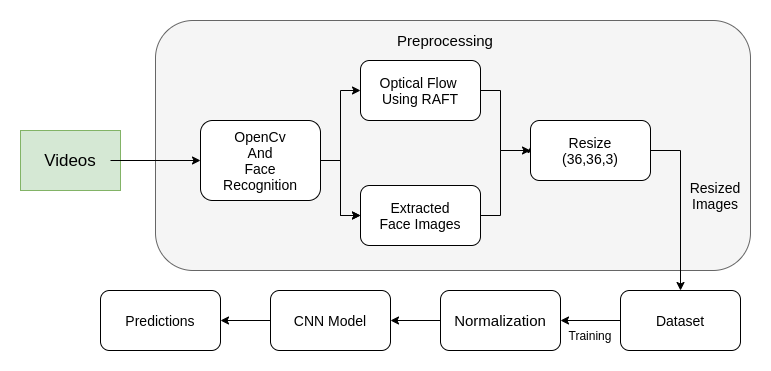

The diagram above was exported from draw.io. Its source (the exported page's mxGraphModel, read from the mxfile embedded in the PNG):
<mxGraphModel dx="1350" dy="774" grid="1" gridSize="10" guides="1" tooltips="1" connect="1" arrows="1" fold="1" page="1" pageScale="1" pageWidth="827" pageHeight="1169" math="0" shadow="0">
  <root>
    <mxCell id="0" />
    <mxCell id="1" parent="0" />
    <mxCell id="xKQH7Rs3XyN0A6rbtdMO-2" value="" style="rounded=0;whiteSpace=wrap;html=1;fillColor=#d5e8d4;strokeColor=#82b366;" vertex="1" parent="1">
      <mxGeometry x="20" y="290" width="100" height="60" as="geometry" />
    </mxCell>
    <mxCell id="xKQH7Rs3XyN0A6rbtdMO-3" value="&lt;font style=&quot;font-size: 17px&quot;&gt;Videos&lt;/font&gt;" style="text;html=1;strokeColor=none;fillColor=none;align=center;verticalAlign=middle;whiteSpace=wrap;rounded=0;" vertex="1" parent="1">
      <mxGeometry x="30" y="300" width="80" height="40" as="geometry" />
    </mxCell>
    <mxCell id="xKQH7Rs3XyN0A6rbtdMO-4" value="" style="rounded=1;whiteSpace=wrap;html=1;fillColor=#f5f5f5;strokeColor=#666666;fontColor=#333333;" vertex="1" parent="1">
      <mxGeometry x="155" y="180" width="595" height="250" as="geometry" />
    </mxCell>
    <mxCell id="xKQH7Rs3XyN0A6rbtdMO-5" value="&lt;font style=&quot;font-size: 15px&quot;&gt;Preprocessing&lt;/font&gt;" style="text;html=1;strokeColor=none;fillColor=none;align=center;verticalAlign=middle;whiteSpace=wrap;rounded=0;" vertex="1" parent="1">
      <mxGeometry x="380" y="190" width="130" height="20" as="geometry" />
    </mxCell>
    <mxCell id="xKQH7Rs3XyN0A6rbtdMO-16" value="" style="edgeStyle=orthogonalEdgeStyle;rounded=0;orthogonalLoop=1;jettySize=auto;html=1;" edge="1" parent="1" source="xKQH7Rs3XyN0A6rbtdMO-8" target="xKQH7Rs3XyN0A6rbtdMO-11">
      <mxGeometry relative="1" as="geometry" />
    </mxCell>
    <mxCell id="xKQH7Rs3XyN0A6rbtdMO-8" value="" style="rounded=1;whiteSpace=wrap;html=1;" vertex="1" parent="1">
      <mxGeometry x="200" y="280" width="120" height="80" as="geometry" />
    </mxCell>
    <mxCell id="xKQH7Rs3XyN0A6rbtdMO-9" style="edgeStyle=orthogonalEdgeStyle;rounded=0;orthogonalLoop=1;jettySize=auto;html=1;" edge="1" parent="1" source="xKQH7Rs3XyN0A6rbtdMO-3" target="xKQH7Rs3XyN0A6rbtdMO-8">
      <mxGeometry relative="1" as="geometry" />
    </mxCell>
    <mxCell id="xKQH7Rs3XyN0A6rbtdMO-13" style="edgeStyle=orthogonalEdgeStyle;rounded=0;orthogonalLoop=1;jettySize=auto;html=1;entryX=0;entryY=0.5;entryDx=0;entryDy=0;" edge="1" parent="1" target="xKQH7Rs3XyN0A6rbtdMO-12">
      <mxGeometry relative="1" as="geometry">
        <mxPoint x="330" y="320" as="sourcePoint" />
        <Array as="points">
          <mxPoint x="340" y="320" />
          <mxPoint x="340" y="250" />
        </Array>
      </mxGeometry>
    </mxCell>
    <mxCell id="xKQH7Rs3XyN0A6rbtdMO-14" style="edgeStyle=orthogonalEdgeStyle;rounded=0;orthogonalLoop=1;jettySize=auto;html=1;entryX=0;entryY=0.5;entryDx=0;entryDy=0;" edge="1" parent="1" target="xKQH7Rs3XyN0A6rbtdMO-11">
      <mxGeometry relative="1" as="geometry">
        <mxPoint x="320" y="320" as="sourcePoint" />
      </mxGeometry>
    </mxCell>
    <mxCell id="xKQH7Rs3XyN0A6rbtdMO-23" value="" style="edgeStyle=orthogonalEdgeStyle;rounded=0;orthogonalLoop=1;jettySize=auto;html=1;" edge="1" parent="1" source="xKQH7Rs3XyN0A6rbtdMO-11" target="xKQH7Rs3XyN0A6rbtdMO-20">
      <mxGeometry relative="1" as="geometry">
        <Array as="points">
          <mxPoint x="500" y="375" />
          <mxPoint x="500" y="310" />
        </Array>
      </mxGeometry>
    </mxCell>
    <mxCell id="xKQH7Rs3XyN0A6rbtdMO-11" value="" style="rounded=1;whiteSpace=wrap;html=1;" vertex="1" parent="1">
      <mxGeometry x="360" y="345" width="120" height="60" as="geometry" />
    </mxCell>
    <mxCell id="xKQH7Rs3XyN0A6rbtdMO-22" style="edgeStyle=orthogonalEdgeStyle;rounded=0;orthogonalLoop=1;jettySize=auto;html=1;entryX=0.008;entryY=0.4;entryDx=0;entryDy=0;entryPerimeter=0;" edge="1" parent="1" source="xKQH7Rs3XyN0A6rbtdMO-12" target="xKQH7Rs3XyN0A6rbtdMO-20">
      <mxGeometry relative="1" as="geometry">
        <Array as="points">
          <mxPoint x="500" y="250" />
          <mxPoint x="500" y="310" />
          <mxPoint x="531" y="310" />
        </Array>
      </mxGeometry>
    </mxCell>
    <mxCell id="xKQH7Rs3XyN0A6rbtdMO-12" value="" style="rounded=1;whiteSpace=wrap;html=1;" vertex="1" parent="1">
      <mxGeometry x="360" y="220" width="120" height="60" as="geometry" />
    </mxCell>
    <mxCell id="xKQH7Rs3XyN0A6rbtdMO-17" value="&lt;font style=&quot;font-size: 14px&quot;&gt;OpenCv&lt;br&gt;And&lt;br&gt;Face Recognition&lt;/font&gt;" style="text;html=1;strokeColor=none;fillColor=none;align=center;verticalAlign=middle;whiteSpace=wrap;rounded=0;" vertex="1" parent="1">
      <mxGeometry x="215" y="280" width="90" height="80" as="geometry" />
    </mxCell>
    <mxCell id="xKQH7Rs3XyN0A6rbtdMO-18" value="&lt;font style=&quot;font-size: 14px&quot;&gt;Optical Flow&amp;nbsp; Using RAFT&lt;/font&gt;" style="text;html=1;strokeColor=none;fillColor=none;align=center;verticalAlign=middle;whiteSpace=wrap;rounded=0;" vertex="1" parent="1">
      <mxGeometry x="373" y="235" width="94" height="30" as="geometry" />
    </mxCell>
    <mxCell id="xKQH7Rs3XyN0A6rbtdMO-19" value="&lt;font style=&quot;font-size: 14px&quot;&gt;Extracted Face Images&lt;/font&gt;" style="text;html=1;strokeColor=none;fillColor=none;align=center;verticalAlign=middle;whiteSpace=wrap;rounded=0;" vertex="1" parent="1">
      <mxGeometry x="375" y="352.5" width="90" height="45" as="geometry" />
    </mxCell>
    <mxCell id="xKQH7Rs3XyN0A6rbtdMO-24" style="edgeStyle=orthogonalEdgeStyle;rounded=0;orthogonalLoop=1;jettySize=auto;html=1;" edge="1" parent="1" source="xKQH7Rs3XyN0A6rbtdMO-20" target="xKQH7Rs3XyN0A6rbtdMO-25">
      <mxGeometry relative="1" as="geometry">
        <mxPoint x="680" y="470" as="targetPoint" />
        <Array as="points">
          <mxPoint x="680" y="310" />
        </Array>
      </mxGeometry>
    </mxCell>
    <mxCell id="xKQH7Rs3XyN0A6rbtdMO-20" value="" style="rounded=1;whiteSpace=wrap;html=1;" vertex="1" parent="1">
      <mxGeometry x="530" y="280" width="120" height="60" as="geometry" />
    </mxCell>
    <mxCell id="xKQH7Rs3XyN0A6rbtdMO-21" value="&lt;font style=&quot;font-size: 14px&quot;&gt;Resize&lt;br&gt;(36,36,3)&lt;/font&gt;" style="text;html=1;strokeColor=none;fillColor=none;align=center;verticalAlign=middle;whiteSpace=wrap;rounded=0;" vertex="1" parent="1">
      <mxGeometry x="550" y="290" width="80" height="40" as="geometry" />
    </mxCell>
    <mxCell id="xKQH7Rs3XyN0A6rbtdMO-31" value="" style="edgeStyle=orthogonalEdgeStyle;rounded=0;orthogonalLoop=1;jettySize=auto;html=1;" edge="1" parent="1" source="xKQH7Rs3XyN0A6rbtdMO-25" target="xKQH7Rs3XyN0A6rbtdMO-30">
      <mxGeometry relative="1" as="geometry" />
    </mxCell>
    <mxCell id="xKQH7Rs3XyN0A6rbtdMO-25" value="" style="rounded=1;whiteSpace=wrap;html=1;" vertex="1" parent="1">
      <mxGeometry x="620" y="450" width="120" height="60" as="geometry" />
    </mxCell>
    <mxCell id="xKQH7Rs3XyN0A6rbtdMO-28" value="&lt;font style=&quot;font-size: 14px&quot;&gt;Dataset&lt;/font&gt;" style="text;html=1;strokeColor=none;fillColor=none;align=center;verticalAlign=middle;whiteSpace=wrap;rounded=0;" vertex="1" parent="1">
      <mxGeometry x="640" y="460" width="80" height="40" as="geometry" />
    </mxCell>
    <mxCell id="xKQH7Rs3XyN0A6rbtdMO-30" value="" style="rounded=1;whiteSpace=wrap;html=1;" vertex="1" parent="1">
      <mxGeometry x="440" y="450" width="120" height="60" as="geometry" />
    </mxCell>
    <mxCell id="xKQH7Rs3XyN0A6rbtdMO-34" value="" style="edgeStyle=orthogonalEdgeStyle;rounded=0;orthogonalLoop=1;jettySize=auto;html=1;" edge="1" parent="1" target="xKQH7Rs3XyN0A6rbtdMO-33">
      <mxGeometry relative="1" as="geometry">
        <mxPoint x="440" y="480" as="sourcePoint" />
      </mxGeometry>
    </mxCell>
    <mxCell id="xKQH7Rs3XyN0A6rbtdMO-32" value="&lt;font style=&quot;font-size: 15px&quot;&gt;Normalization&lt;/font&gt;" style="text;html=1;strokeColor=none;fillColor=none;align=center;verticalAlign=middle;whiteSpace=wrap;rounded=0;" vertex="1" parent="1">
      <mxGeometry x="455" y="455" width="90" height="50" as="geometry" />
    </mxCell>
    <mxCell id="xKQH7Rs3XyN0A6rbtdMO-39" value="" style="edgeStyle=orthogonalEdgeStyle;rounded=0;orthogonalLoop=1;jettySize=auto;html=1;" edge="1" parent="1" source="xKQH7Rs3XyN0A6rbtdMO-33">
      <mxGeometry relative="1" as="geometry">
        <mxPoint x="220" y="480" as="targetPoint" />
      </mxGeometry>
    </mxCell>
    <mxCell id="xKQH7Rs3XyN0A6rbtdMO-33" value="&lt;font style=&quot;font-size: 14px&quot;&gt;CNN Model&lt;/font&gt;" style="rounded=1;whiteSpace=wrap;html=1;" vertex="1" parent="1">
      <mxGeometry x="270" y="450" width="120" height="60" as="geometry" />
    </mxCell>
    <mxCell id="xKQH7Rs3XyN0A6rbtdMO-36" value="" style="rounded=1;whiteSpace=wrap;html=1;" vertex="1" parent="1">
      <mxGeometry x="100" y="450" width="120" height="60" as="geometry" />
    </mxCell>
    <mxCell id="xKQH7Rs3XyN0A6rbtdMO-37" value="&lt;font style=&quot;font-size: 14px&quot;&gt;Predictions&lt;/font&gt;" style="text;html=1;strokeColor=none;fillColor=none;align=center;verticalAlign=middle;whiteSpace=wrap;rounded=0;" vertex="1" parent="1">
      <mxGeometry x="120" y="470" width="80" height="20" as="geometry" />
    </mxCell>
    <mxCell id="xKQH7Rs3XyN0A6rbtdMO-40" value="Training" style="text;html=1;strokeColor=none;fillColor=none;align=center;verticalAlign=middle;whiteSpace=wrap;rounded=0;" vertex="1" parent="1">
      <mxGeometry x="570" y="485" width="40" height="20" as="geometry" />
    </mxCell>
    <mxCell id="xKQH7Rs3XyN0A6rbtdMO-41" value="&lt;font style=&quot;font-size: 14px&quot;&gt;Resized&lt;br&gt;Images&lt;/font&gt;" style="text;html=1;strokeColor=none;fillColor=none;align=center;verticalAlign=middle;whiteSpace=wrap;rounded=0;" vertex="1" parent="1">
      <mxGeometry x="690" y="330" width="50" height="50" as="geometry" />
    </mxCell>
  </root>
</mxGraphModel>